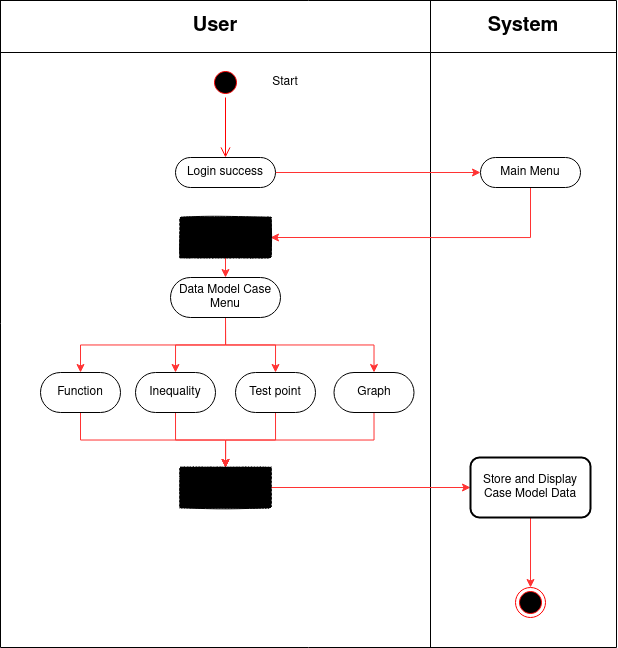

The diagram above was exported from draw.io. Its source (the exported page's mxGraphModel, read from the mxfile embedded in the PNG):
<mxGraphModel dx="1296" dy="733" grid="1" gridSize="10" guides="1" tooltips="1" connect="1" arrows="1" fold="1" page="1" pageScale="1" pageWidth="827" pageHeight="1169" math="0" shadow="0">
  <root>
    <mxCell id="sXIdPL2NeAkGaXS9qX1d-0" />
    <mxCell id="sXIdPL2NeAkGaXS9qX1d-1" parent="sXIdPL2NeAkGaXS9qX1d-0" />
    <mxCell id="ZuH2BK77KC4Iebh2WTaY-0" value="" style="shape=table;startSize=0;container=1;collapsible=0;childLayout=tableLayout;rounded=0;" parent="sXIdPL2NeAkGaXS9qX1d-1" vertex="1">
      <mxGeometry x="80" y="193" width="616" height="647" as="geometry" />
    </mxCell>
    <mxCell id="ZuH2BK77KC4Iebh2WTaY-1" value="" style="shape=partialRectangle;collapsible=0;dropTarget=0;pointerEvents=0;fillColor=none;top=0;left=0;bottom=0;right=0;points=[[0,0.5],[1,0.5]];portConstraint=eastwest;" parent="ZuH2BK77KC4Iebh2WTaY-0" vertex="1">
      <mxGeometry width="616" height="52" as="geometry" />
    </mxCell>
    <mxCell id="ZuH2BK77KC4Iebh2WTaY-2" value="&lt;font style=&quot;font-size: 20px&quot;&gt;&lt;b&gt;User&lt;/b&gt;&lt;/font&gt;" style="shape=partialRectangle;html=1;whiteSpace=wrap;connectable=0;overflow=hidden;fillColor=none;top=0;left=0;bottom=0;right=0;pointerEvents=1;" parent="ZuH2BK77KC4Iebh2WTaY-1" vertex="1">
      <mxGeometry width="430" height="52" as="geometry">
        <mxRectangle width="430" height="52" as="alternateBounds" />
      </mxGeometry>
    </mxCell>
    <mxCell id="ZuH2BK77KC4Iebh2WTaY-3" value="&lt;font size=&quot;1&quot;&gt;&lt;b style=&quot;font-size: 20px&quot;&gt;System&lt;/b&gt;&lt;/font&gt;" style="shape=partialRectangle;html=1;whiteSpace=wrap;connectable=0;overflow=hidden;fillColor=none;top=0;left=0;bottom=0;right=0;pointerEvents=1;" parent="ZuH2BK77KC4Iebh2WTaY-1" vertex="1">
      <mxGeometry x="430" width="186" height="52" as="geometry">
        <mxRectangle width="186" height="52" as="alternateBounds" />
      </mxGeometry>
    </mxCell>
    <mxCell id="ZuH2BK77KC4Iebh2WTaY-4" value="" style="shape=partialRectangle;collapsible=0;dropTarget=0;pointerEvents=0;fillColor=none;top=0;left=0;bottom=0;right=0;points=[[0,0.5],[1,0.5]];portConstraint=eastwest;" parent="ZuH2BK77KC4Iebh2WTaY-0" vertex="1">
      <mxGeometry y="52" width="616" height="595" as="geometry" />
    </mxCell>
    <mxCell id="ZuH2BK77KC4Iebh2WTaY-5" value="" style="shape=partialRectangle;html=1;whiteSpace=wrap;connectable=0;overflow=hidden;fillColor=none;top=0;left=0;bottom=0;right=0;pointerEvents=1;" parent="ZuH2BK77KC4Iebh2WTaY-4" vertex="1">
      <mxGeometry width="430" height="595" as="geometry">
        <mxRectangle width="430" height="595" as="alternateBounds" />
      </mxGeometry>
    </mxCell>
    <mxCell id="ZuH2BK77KC4Iebh2WTaY-6" value="" style="shape=partialRectangle;html=1;whiteSpace=wrap;connectable=0;overflow=hidden;fillColor=none;top=0;left=0;bottom=0;right=0;pointerEvents=1;" parent="ZuH2BK77KC4Iebh2WTaY-4" vertex="1">
      <mxGeometry x="430" width="186" height="595" as="geometry">
        <mxRectangle width="186" height="595" as="alternateBounds" />
      </mxGeometry>
    </mxCell>
    <mxCell id="9t1DaHAfgvh4xPUO5fhr-0" value="" style="ellipse;html=1;shape=startState;fillColor=#000000;strokeColor=#ff0000;" parent="sXIdPL2NeAkGaXS9qX1d-1" vertex="1">
      <mxGeometry x="290" y="260" width="30" height="30" as="geometry" />
    </mxCell>
    <mxCell id="9t1DaHAfgvh4xPUO5fhr-1" value="" style="edgeStyle=orthogonalEdgeStyle;html=1;verticalAlign=bottom;endArrow=open;endSize=8;strokeColor=#ff0000;rounded=0;entryX=0.5;entryY=0;entryDx=0;entryDy=0;" parent="sXIdPL2NeAkGaXS9qX1d-1" source="9t1DaHAfgvh4xPUO5fhr-0" target="9t1DaHAfgvh4xPUO5fhr-3" edge="1">
      <mxGeometry relative="1" as="geometry">
        <mxPoint x="340" y="350" as="targetPoint" />
      </mxGeometry>
    </mxCell>
    <mxCell id="9t1DaHAfgvh4xPUO5fhr-2" value="Start" style="text;html=1;strokeColor=none;fillColor=none;align=center;verticalAlign=middle;whiteSpace=wrap;rounded=0;" parent="sXIdPL2NeAkGaXS9qX1d-1" vertex="1">
      <mxGeometry x="335" y="260" width="60" height="30" as="geometry" />
    </mxCell>
    <mxCell id="WmHoMpCGqhAbrJb0ALeI-5" style="edgeStyle=orthogonalEdgeStyle;rounded=0;orthogonalLoop=1;jettySize=auto;html=1;exitX=1;exitY=0.5;exitDx=0;exitDy=0;strokeColor=#FF3333;entryX=0;entryY=0.5;entryDx=0;entryDy=0;" parent="sXIdPL2NeAkGaXS9qX1d-1" source="9t1DaHAfgvh4xPUO5fhr-3" target="9t1DaHAfgvh4xPUO5fhr-4" edge="1">
      <mxGeometry relative="1" as="geometry" />
    </mxCell>
    <mxCell id="9t1DaHAfgvh4xPUO5fhr-3" value="Login success" style="rounded=1;whiteSpace=wrap;html=1;arcSize=50;" parent="sXIdPL2NeAkGaXS9qX1d-1" vertex="1">
      <mxGeometry x="255" y="350" width="100" height="30" as="geometry" />
    </mxCell>
    <mxCell id="9Ncah4vxUoRM5-o1qhxw-0" style="edgeStyle=orthogonalEdgeStyle;rounded=0;orthogonalLoop=1;jettySize=auto;html=1;exitX=0.5;exitY=1;exitDx=0;exitDy=0;entryX=1;entryY=0.5;entryDx=0;entryDy=0;strokeColor=#FF3333;" edge="1" parent="sXIdPL2NeAkGaXS9qX1d-1" source="9t1DaHAfgvh4xPUO5fhr-4" target="9t1DaHAfgvh4xPUO5fhr-5">
      <mxGeometry relative="1" as="geometry" />
    </mxCell>
    <mxCell id="9t1DaHAfgvh4xPUO5fhr-4" value="Main Menu" style="rounded=1;whiteSpace=wrap;html=1;arcSize=50;" parent="sXIdPL2NeAkGaXS9qX1d-1" vertex="1">
      <mxGeometry x="560" y="350" width="100" height="30" as="geometry" />
    </mxCell>
    <mxCell id="WmHoMpCGqhAbrJb0ALeI-6" style="edgeStyle=orthogonalEdgeStyle;rounded=0;orthogonalLoop=1;jettySize=auto;html=1;exitX=0.5;exitY=1;exitDx=0;exitDy=0;entryX=0.5;entryY=0;entryDx=0;entryDy=0;strokeColor=#FF3333;" parent="sXIdPL2NeAkGaXS9qX1d-1" source="9t1DaHAfgvh4xPUO5fhr-5" target="9t1DaHAfgvh4xPUO5fhr-6" edge="1">
      <mxGeometry relative="1" as="geometry" />
    </mxCell>
    <mxCell id="9t1DaHAfgvh4xPUO5fhr-5" value="" style="rounded=0;whiteSpace=wrap;html=1;gradientColor=none;gradientDirection=east;fillColor=#000000;sketch=1;glass=0;strokeWidth=0;perimeterSpacing=0;" parent="sXIdPL2NeAkGaXS9qX1d-1" vertex="1">
      <mxGeometry x="260" y="410" width="90" height="40" as="geometry" />
    </mxCell>
    <mxCell id="WmHoMpCGqhAbrJb0ALeI-7" style="edgeStyle=orthogonalEdgeStyle;rounded=0;orthogonalLoop=1;jettySize=auto;html=1;exitX=0.5;exitY=1;exitDx=0;exitDy=0;entryX=0.5;entryY=0;entryDx=0;entryDy=0;strokeColor=#FF3333;" parent="sXIdPL2NeAkGaXS9qX1d-1" source="9t1DaHAfgvh4xPUO5fhr-6" target="WmHoMpCGqhAbrJb0ALeI-1" edge="1">
      <mxGeometry relative="1" as="geometry" />
    </mxCell>
    <mxCell id="WmHoMpCGqhAbrJb0ALeI-8" style="edgeStyle=orthogonalEdgeStyle;rounded=0;orthogonalLoop=1;jettySize=auto;html=1;exitX=0.5;exitY=1;exitDx=0;exitDy=0;entryX=0.5;entryY=0;entryDx=0;entryDy=0;strokeColor=#FF3333;" parent="sXIdPL2NeAkGaXS9qX1d-1" source="9t1DaHAfgvh4xPUO5fhr-6" target="WmHoMpCGqhAbrJb0ALeI-3" edge="1">
      <mxGeometry relative="1" as="geometry" />
    </mxCell>
    <mxCell id="WmHoMpCGqhAbrJb0ALeI-9" style="edgeStyle=orthogonalEdgeStyle;rounded=0;orthogonalLoop=1;jettySize=auto;html=1;exitX=0.5;exitY=1;exitDx=0;exitDy=0;entryX=0.5;entryY=0;entryDx=0;entryDy=0;strokeColor=#FF3333;" parent="sXIdPL2NeAkGaXS9qX1d-1" source="9t1DaHAfgvh4xPUO5fhr-6" target="WmHoMpCGqhAbrJb0ALeI-2" edge="1">
      <mxGeometry relative="1" as="geometry" />
    </mxCell>
    <mxCell id="WmHoMpCGqhAbrJb0ALeI-10" style="edgeStyle=orthogonalEdgeStyle;rounded=0;orthogonalLoop=1;jettySize=auto;html=1;exitX=0.5;exitY=1;exitDx=0;exitDy=0;entryX=0.5;entryY=0;entryDx=0;entryDy=0;strokeColor=#FF3333;" parent="sXIdPL2NeAkGaXS9qX1d-1" source="9t1DaHAfgvh4xPUO5fhr-6" target="WmHoMpCGqhAbrJb0ALeI-0" edge="1">
      <mxGeometry relative="1" as="geometry" />
    </mxCell>
    <mxCell id="9t1DaHAfgvh4xPUO5fhr-6" value="Data Model Case Menu" style="rounded=1;whiteSpace=wrap;html=1;arcSize=50;" parent="sXIdPL2NeAkGaXS9qX1d-1" vertex="1">
      <mxGeometry x="250" y="470" width="110" height="40" as="geometry" />
    </mxCell>
    <mxCell id="WmHoMpCGqhAbrJb0ALeI-15" style="edgeStyle=orthogonalEdgeStyle;rounded=0;orthogonalLoop=1;jettySize=auto;html=1;exitX=0.5;exitY=1;exitDx=0;exitDy=0;strokeColor=#FF3333;" parent="sXIdPL2NeAkGaXS9qX1d-1" source="WmHoMpCGqhAbrJb0ALeI-0" target="WmHoMpCGqhAbrJb0ALeI-11" edge="1">
      <mxGeometry relative="1" as="geometry" />
    </mxCell>
    <mxCell id="WmHoMpCGqhAbrJb0ALeI-0" value="Function" style="rounded=1;whiteSpace=wrap;html=1;arcSize=50;" parent="sXIdPL2NeAkGaXS9qX1d-1" vertex="1">
      <mxGeometry x="120" y="565" width="80" height="40" as="geometry" />
    </mxCell>
    <mxCell id="WmHoMpCGqhAbrJb0ALeI-14" style="edgeStyle=orthogonalEdgeStyle;rounded=0;orthogonalLoop=1;jettySize=auto;html=1;exitX=0.5;exitY=1;exitDx=0;exitDy=0;entryX=0.5;entryY=0;entryDx=0;entryDy=0;strokeColor=#FF3333;" parent="sXIdPL2NeAkGaXS9qX1d-1" source="WmHoMpCGqhAbrJb0ALeI-1" target="WmHoMpCGqhAbrJb0ALeI-11" edge="1">
      <mxGeometry relative="1" as="geometry" />
    </mxCell>
    <mxCell id="WmHoMpCGqhAbrJb0ALeI-1" value="Inequality" style="rounded=1;whiteSpace=wrap;html=1;arcSize=50;" parent="sXIdPL2NeAkGaXS9qX1d-1" vertex="1">
      <mxGeometry x="215" y="565" width="80" height="40" as="geometry" />
    </mxCell>
    <mxCell id="WmHoMpCGqhAbrJb0ALeI-13" style="edgeStyle=orthogonalEdgeStyle;rounded=0;orthogonalLoop=1;jettySize=auto;html=1;exitX=0.5;exitY=1;exitDx=0;exitDy=0;strokeColor=#FF3333;" parent="sXIdPL2NeAkGaXS9qX1d-1" source="WmHoMpCGqhAbrJb0ALeI-2" target="WmHoMpCGqhAbrJb0ALeI-11" edge="1">
      <mxGeometry relative="1" as="geometry" />
    </mxCell>
    <mxCell id="WmHoMpCGqhAbrJb0ALeI-2" value="Graph" style="rounded=1;whiteSpace=wrap;html=1;arcSize=50;" parent="sXIdPL2NeAkGaXS9qX1d-1" vertex="1">
      <mxGeometry x="413.5" y="565" width="80" height="40" as="geometry" />
    </mxCell>
    <mxCell id="WmHoMpCGqhAbrJb0ALeI-12" style="edgeStyle=orthogonalEdgeStyle;rounded=0;orthogonalLoop=1;jettySize=auto;html=1;exitX=0.5;exitY=1;exitDx=0;exitDy=0;strokeColor=#FF3333;" parent="sXIdPL2NeAkGaXS9qX1d-1" source="WmHoMpCGqhAbrJb0ALeI-3" target="WmHoMpCGqhAbrJb0ALeI-11" edge="1">
      <mxGeometry relative="1" as="geometry" />
    </mxCell>
    <mxCell id="WmHoMpCGqhAbrJb0ALeI-3" value="Test point" style="rounded=1;whiteSpace=wrap;html=1;arcSize=50;" parent="sXIdPL2NeAkGaXS9qX1d-1" vertex="1">
      <mxGeometry x="315" y="565" width="80" height="40" as="geometry" />
    </mxCell>
    <mxCell id="WmHoMpCGqhAbrJb0ALeI-18" style="edgeStyle=orthogonalEdgeStyle;rounded=0;orthogonalLoop=1;jettySize=auto;html=1;exitX=1;exitY=0.5;exitDx=0;exitDy=0;entryX=0;entryY=0.5;entryDx=0;entryDy=0;strokeColor=#FF3333;" parent="sXIdPL2NeAkGaXS9qX1d-1" source="WmHoMpCGqhAbrJb0ALeI-11" target="WmHoMpCGqhAbrJb0ALeI-16" edge="1">
      <mxGeometry relative="1" as="geometry" />
    </mxCell>
    <mxCell id="WmHoMpCGqhAbrJb0ALeI-11" value="" style="rounded=0;whiteSpace=wrap;html=1;gradientColor=none;gradientDirection=east;fillColor=#000000;sketch=1;glass=0;strokeWidth=0;perimeterSpacing=0;" parent="sXIdPL2NeAkGaXS9qX1d-1" vertex="1">
      <mxGeometry x="260" y="660" width="90" height="40" as="geometry" />
    </mxCell>
    <mxCell id="WmHoMpCGqhAbrJb0ALeI-19" style="edgeStyle=orthogonalEdgeStyle;rounded=0;orthogonalLoop=1;jettySize=auto;html=1;exitX=0.5;exitY=1;exitDx=0;exitDy=0;entryX=0.5;entryY=0;entryDx=0;entryDy=0;strokeColor=#FF3333;" parent="sXIdPL2NeAkGaXS9qX1d-1" source="WmHoMpCGqhAbrJb0ALeI-16" target="WmHoMpCGqhAbrJb0ALeI-17" edge="1">
      <mxGeometry relative="1" as="geometry" />
    </mxCell>
    <mxCell id="WmHoMpCGqhAbrJb0ALeI-16" value="Store and Display Case Model Data" style="rounded=1;whiteSpace=wrap;html=1;glass=0;sketch=0;strokeWidth=2;fillColor=#FFFFFF;gradientColor=none;gradientDirection=east;strokeColor=default;" parent="sXIdPL2NeAkGaXS9qX1d-1" vertex="1">
      <mxGeometry x="550" y="650" width="120" height="60" as="geometry" />
    </mxCell>
    <mxCell id="WmHoMpCGqhAbrJb0ALeI-17" value="" style="ellipse;html=1;shape=endState;fillColor=#000000;strokeColor=#ff0000;rounded=1;glass=0;sketch=0;" parent="sXIdPL2NeAkGaXS9qX1d-1" vertex="1">
      <mxGeometry x="595" y="780" width="30" height="30" as="geometry" />
    </mxCell>
  </root>
</mxGraphModel>